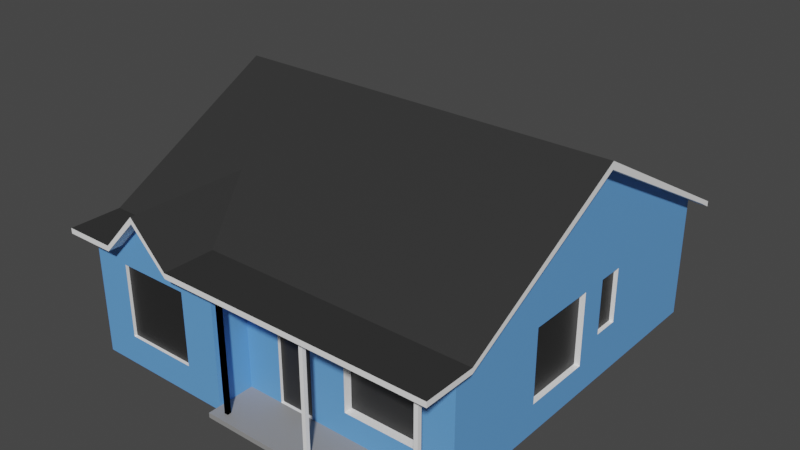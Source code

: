 # Source: House_000001.blend  (saved by Blender 2.80.75; exported with 4.5.12 LTS)
import bpy
from mathutils import Matrix  # noqa: F401  (used for matrix-valued properties, if any)

bpy.ops.wm.read_factory_settings(use_empty=True)
scene = bpy.context.scene
scene.name = 'Scene'

# ---- collections
col_collection = bpy.data.collections.new('Collection'); scene.collection.children.link(col_collection)

# ---- images (referenced by path relative to the original .blend; pixels are not part of the script)
import os
ASSET_DIR = os.environ.get("B2B_ASSET_DIR", "")  # directory of the original .blend (textures are referenced by path, not embedded)
HERE = os.path.dirname(os.path.abspath(__file__))  # packed textures are extracted next to this script under _unpacked/

def load_image(name, relpath, width, height, colorspace="sRGB"):
    """Load a texture the original file referenced (path relative to the .blend, or extracted next to this script)."""
    p = next((c for c in (os.path.join(HERE, relpath), os.path.join(ASSET_DIR, relpath)) if relpath and os.path.exists(c)), "")
    if p:
        img = bpy.data.images.load(p, check_existing=True)
        img.name = name
    else:  # same state as the original file: an image datablock whose file is absent (Cycles renders it pink)
        img = bpy.data.images.new(name, width, height)
        img.source = "FILE"
        img.filepath = "//" + (relpath or name)
    img.colorspace_settings.name = colorspace
    return img
img_house_000001 = load_image('House_000001', 'House_000001.png', 1024, 1024, 'sRGB')

# ---- materials (node trees are filled in below, after node groups)
mat_material_001 = bpy.data.materials.new('Material.001')
mat_material_002 = bpy.data.materials.new('Material.002')
mat_material_003 = bpy.data.materials.new('Material.003')
mat_material_004 = bpy.data.materials.new('Material.004')
mat_material_005 = bpy.data.materials.new('Material.005')

# ---- material node trees
mat_material_001.use_nodes = True; mat_material_001.node_tree.nodes.clear()
_N = mat_material_001.node_tree.nodes; _L = mat_material_001.node_tree.links
n0 = _N.new('ShaderNodeOutputMaterial'); n0.name = 'Material Output'; n0.location = (300, 300)
n1 = _N.new('ShaderNodeBsdfPrincipled'); n1.name = 'Principled BSDF'; n1.location = (10, 300)
n1.distribution = 'GGX'
n1.subsurface_method = 'BURLEY'
n1.inputs[0].default_value = (1.0, 1.0, 1.0, 1.0)
n1.inputs[3].default_value = 1.45
n1.inputs[27].default_value = (0.0, 0.0, 0.0, 1.0)
n1.inputs[28].default_value = 1.0
n2 = _N.new('ShaderNodeTexImage'); n2.name = 'Image Texture'; n2.location = (-269, 508)
n2.image = img_house_000001
_L.new(n1.outputs[0], n0.inputs[0])
n0.is_active_output = True
mat_material_002.use_nodes = True; mat_material_002.node_tree.nodes.clear()
_N = mat_material_002.node_tree.nodes; _L = mat_material_002.node_tree.links
n0 = _N.new('ShaderNodeOutputMaterial'); n0.name = 'Material Output'; n0.location = (300, 300)
n1 = _N.new('ShaderNodeBsdfPrincipled'); n1.name = 'Principled BSDF'; n1.location = (10, 300)
n1.distribution = 'GGX'
n1.subsurface_method = 'BURLEY'
n1.inputs[0].default_value = (0.02038, 0.02038, 0.02038, 1.0)
n1.inputs[3].default_value = 1.45
n1.inputs[27].default_value = (0.0, 0.0, 0.0, 1.0)
n1.inputs[28].default_value = 1.0
n2 = _N.new('ShaderNodeTexImage'); n2.name = 'Image Texture'; n2.location = (-269, 508)
n2.image = img_house_000001
_L.new(n1.outputs[0], n0.inputs[0])
n0.is_active_output = True
mat_material_003.use_nodes = True; mat_material_003.node_tree.nodes.clear()
_N = mat_material_003.node_tree.nodes; _L = mat_material_003.node_tree.links
n0 = _N.new('ShaderNodeOutputMaterial'); n0.name = 'Material Output'; n0.location = (300, 300)
n1 = _N.new('ShaderNodeBsdfPrincipled'); n1.name = 'Principled BSDF'; n1.location = (10, 300)
n1.distribution = 'GGX'
n1.subsurface_method = 'BURLEY'
n1.inputs[0].default_value = (0.1304, 0.3663, 0.8, 1.0)
n1.inputs[3].default_value = 1.45
n1.inputs[27].default_value = (0.0, 0.0, 0.0, 1.0)
n1.inputs[28].default_value = 1.0
n2 = _N.new('ShaderNodeTexImage'); n2.name = 'Image Texture'; n2.location = (-269, 508)
n2.image = img_house_000001
_L.new(n1.outputs[0], n0.inputs[0])
n0.is_active_output = True
mat_material_004.use_nodes = True; mat_material_004.node_tree.nodes.clear()
_N = mat_material_004.node_tree.nodes; _L = mat_material_004.node_tree.links
n0 = _N.new('ShaderNodeOutputMaterial'); n0.name = 'Material Output'; n0.location = (300, 300)
n1 = _N.new('ShaderNodeBsdfPrincipled'); n1.name = 'Principled BSDF'; n1.location = (10, 300)
n1.distribution = 'GGX'
n1.subsurface_method = 'BURLEY'
n1.inputs[0].default_value = (0.2957, 0.2957, 0.2957, 1.0)
n1.inputs[3].default_value = 1.45
n1.inputs[27].default_value = (0.0, 0.0, 0.0, 1.0)
n1.inputs[28].default_value = 1.0
n2 = _N.new('ShaderNodeTexImage'); n2.name = 'Image Texture'; n2.location = (-269, 508)
n2.image = img_house_000001
_L.new(n1.outputs[0], n0.inputs[0])
n0.is_active_output = True
mat_material_005.use_nodes = True; mat_material_005.node_tree.nodes.clear()
_N = mat_material_005.node_tree.nodes; _L = mat_material_005.node_tree.links
n0 = _N.new('ShaderNodeOutputMaterial'); n0.name = 'Material Output'; n0.location = (300, 300)
n1 = _N.new('ShaderNodeBsdfPrincipled'); n1.name = 'Principled BSDF'; n1.location = (10, 300)
n1.distribution = 'GGX'
n1.subsurface_method = 'BURLEY'
n1.inputs[0].default_value = (0.03106, 0.03106, 0.03106, 1.0)
n1.inputs[3].default_value = 1.45
n1.inputs[27].default_value = (0.0, 0.0, 0.0, 1.0)
n1.inputs[28].default_value = 1.0
n2 = _N.new('ShaderNodeTexImage'); n2.name = 'Image Texture'; n2.location = (-269, 508)
n2.image = img_house_000001
_L.new(n1.outputs[0], n0.inputs[0])
n0.is_active_output = True

# ---- world
world_world = bpy.data.worlds.new('World'); scene.world = world_world
world_world.use_nodes = True; world_world.node_tree.nodes.clear()
_N = world_world.node_tree.nodes; _L = world_world.node_tree.links
n0 = _N.new('ShaderNodeOutputWorld'); n0.name = 'World Output'; n0.location = (300, 300)
n1 = _N.new('ShaderNodeBackground'); n1.name = 'Background'; n1.location = (10, 300)
n1.inputs[0].default_value = (0.05088, 0.05088, 0.05088, 1.0)
_L.new(n1.outputs[0], n0.inputs[0])
n0.is_active_output = True
world_world.color = (0.05088, 0.05088, 0.05088)
world_world.use_sun_shadow = False
world_world.sun_shadow_jitter_overblur = 0.0

# ---- meshes
me_plane = bpy.data.meshes.new('Plane')
me_plane.from_pydata([(-0.25, -3.19, 2.0), (-1.0, -4.0, 0.0), (3.5, -3.25, 0.0), (-1.0, -3.25, 0.0), (0.5, -3.19, 2.0), (-0.25, -3.19, 0.0), (1.25, -3.25, 0.5), (2.75, -3.25, 0.0), (1.25, -3.25, 0.0), (0.5, -3.25, 0.0), (-0.25, -3.25, 0.0), (3.5, 1.463, 2.0), (1.25, -3.25, 2.0), (0.5, -3.25, 2.0), (-1.0, -3.25, 2.0), (-0.25, -3.25, 2.0), (3.5, 4.0, 2.0), (-4.0, 0.375, 2.0), (-4.0, 1.463, 2.0), (-3.25, -3.25, 2.5), (-1.75, 4.0, 2.0), (3.5, 0.375, 2.0), (-1.75, -3.25, 2.5), (-4.0, -3.25, 2.0), (2.75, 4.0, 2.0), (-3.25, 4.0, 2.0), (-3.25, -4.0, 2.0), (-4.0, 4.0, 2.0), (1.25, 4.0, 2.0), (-1.75, -4.0, 2.0), (3.5, -3.25, 2.0), (2.75, -3.25, 2.0), (3.5, 0.375, 0.5), (-3.25, -4.0, 0.5), (-1.75, -4.0, 0.5), (2.75, -3.25, 0.5), (-4.0, -4.0, -0.1), (-4.0, 4.0, -0.1), (3.5, 4.0, -0.1), (-1.0, -4.0, -0.1), (3.5, -3.25, -0.1), (-3.25, -4.0, -0.1), (-1.75, -4.0, -0.1), (3.5, 0.375, -0.1), (-4.299, 0.375, 4.5), (-1.0, -4.25, 0.0), (-1.0, -4.25, -0.1), (3.75, -3.25, 0.0), (3.75, -3.25, -0.1), (3.75, -4.25, -0.1), (3.75, -4.25, 0.0), (-4.0, -1.075, 2.0), (3.5, -1.075, 2.0), (3.5, -1.075, 0.5), (3.5, -1.075, -0.1), (0.5, -3.19, 0.0), (-2.5, -3.25, 3.296), (-2.5, -1.799, 3.296), (-4.0, -3.25, 2.391), (3.5, -3.25, 2.391), (-1.75, -4.0, 2.391), (-3.25, -4.0, 2.391), (-4.0, -4.0, 2.391), (-1.0, -3.25, 2.391), (-2.5, -4.0, 3.166), (3.785, 0.375, 4.349), (-4.0, 4.0, 2.391), (3.785, 4.259, 2.238), (3.785, 4.259, 2.347), (3.785, -4.305, 2.391), (3.785, -4.305, 2.5), (3.785, 4.0, 2.391), (3.785, -3.25, 2.391), (3.785, 0.375, 4.5), (3.5, 4.0, 2.391), (-4.0, 0.375, 4.359), (1.25, -3.078, 0.5), (1.25, -3.078, 2.0), (2.75, -3.078, 2.0), (2.75, -3.078, 0.5), (-3.25, -3.936, 0.5), (-3.25, -3.936, 2.0), (-1.75, -3.936, 0.5), (-1.75, -3.936, 2.0), (3.386, 0.375, 0.5), (3.386, 0.375, 2.0), (3.386, -1.075, 2.0), (3.386, -1.075, 0.5), (3.5, 0.9188, 2.0), (3.5, 0.9188, -0.1), (3.5, 4.0, 0.8856), (-4.0, 0.375, 0.8856), (-1.75, 4.0, 0.8856), (-4.0, -4.0, 0.8856), (2.75, 4.0, 0.8856), (-3.25, 4.0, 0.8856), (1.25, 4.0, 0.8856), (-4.0, 4.0, 0.8856), (-4.0, -3.25, 0.8856), (-4.0, 1.463, 0.8856), (3.5, 1.463, 0.8856), (-4.0, -1.075, 0.8856), (3.5, 0.9188, 0.8856), (3.415, 1.463, 2.0), (3.415, 0.9188, 2.0), (3.415, 0.9188, 0.8856), (3.415, 1.463, 0.8856), (-1.75, 3.809, 2.0), (-1.75, 3.809, 0.8856), (2.75, 3.809, 0.8856), (2.75, 3.809, 2.0), (-3.25, 3.809, 0.8856), (-3.25, 3.809, 2.0), (1.25, 3.809, 0.8856), (1.25, 3.809, 2.0), (-4.0, 2.731, 2.0), (-4.299, -3.25, 2.5), (-4.0, 2.731, 0.8856), (-3.898, -1.075, 2.0), (-3.898, 0.375, 2.0), (-3.898, 0.375, 0.8856), (-3.898, -1.075, 0.8856), (-3.898, 1.463, 2.0), (-3.898, 1.463, 0.8856), (-3.898, 2.731, 2.0), (-3.898, 2.731, 0.8856), (-4.299, 0.375, 4.359), (-4.299, -3.25, 2.391), (-1.75, -4.305, 2.5), (-1.75, -4.305, 2.391), (-3.25, -4.305, 2.391), (-3.25, -4.305, 2.5), (-4.0, -4.305, 2.391), (-4.0, -4.305, 2.5), (-2.5, -4.305, 3.296), (-4.299, -4.305, 2.391), (-4.299, -4.305, 2.5), (-2.5, -4.305, 3.166), (3.785, -3.25, 2.5), (-4.0, 4.259, 2.238), (-4.299, 4.259, 2.347), (-4.299, 4.259, 2.238), (-0.7838, -4.087, 0.0), (-0.7838, -4.087, 2.391), (-0.7838, -4.008, 0.0), (-0.7838, -4.008, 2.391), (-0.7046, -4.087, 0.0), (-0.7046, -4.087, 2.391), (-0.7046, -4.008, 0.0), (-0.7046, -4.008, 2.391), (3.5, 0.375, 4.349), (-1.0, -4.0, 2.391), (-0.7046, -4.008, 2.391), (-0.7046, -4.008, 0.0), (-0.7046, -4.087, 2.391), (-0.7046, -4.087, 0.0), (-0.7838, -4.008, 2.391), (-0.7838, -4.008, 0.0), (-0.7838, -4.087, 2.391), (-0.7838, -4.087, 0.0), (1.104, -4.087, 0.0), (1.104, -4.087, 2.391), (1.104, -4.008, 0.0), (1.104, -4.008, 2.391), (1.183, -4.087, 0.0), (1.183, -4.087, 2.391), (1.183, -4.008, 0.0), (1.183, -4.008, 2.391), (3.383, -4.087, 0.0), (3.383, -4.087, 2.391), (3.383, -4.008, 0.0), (3.383, -4.008, 2.391), (3.462, -4.087, 0.0), (3.462, -4.087, 2.391), (3.462, -4.008, 0.0), (3.462, -4.008, 2.391)], [], [(56, 134, 128, 22), (99, 18, 122, 123), (117, 115, 27, 97), (12, 31, 30, 59, 63, 14, 15, 13), (90, 94, 24, 16), (62, 132, 135, 127, 58), (99, 91, 17, 18), (108, 111, 112, 107), (5, 0, 15, 10), (127, 135, 136, 116), (57, 22, 138, 73), (116, 136, 133, 131, 19), (69, 70, 128, 129), (141, 66, 75, 126), (100, 90, 16, 11), (75, 58, 127, 126), (57, 73, 44), (70, 138, 22, 128), (19, 131, 134, 56), (19, 57, 44, 116), (24, 94, 109, 110), (95, 97, 27, 25), (29, 34, 42, 39, 1, 151, 60), (100, 11, 103, 106), (6, 35, 79, 76), (8, 7, 35, 6), (90, 100, 102, 89, 38), (93, 62, 58, 23, 98), (26, 29, 60, 64, 61), (10, 15, 14, 3), (55, 4, 0, 5), (9, 13, 4, 55), (53, 32, 84, 87), (53, 52, 30, 2, 40, 54), (1, 39, 46, 45), (10, 9, 55, 5), (47, 50, 49, 48), (63, 59, 72, 69, 129, 60, 151), (12, 6, 76, 77), (46, 49, 50, 45), (42, 34, 33, 41), (40, 48, 49, 46, 39), (42, 41, 36, 37, 38, 89, 43, 54, 40, 39), (2, 30, 31, 35, 7), (40, 2, 47, 48), (101, 98, 23, 51), (54, 43, 32, 53), (6, 12, 13, 9, 8), (33, 34, 82, 80), (68, 140, 44, 73), (62, 61, 130, 132), (20, 107, 112, 25), (56, 22, 57), (139, 66, 141), (56, 57, 19), (28, 96, 92, 20), (153, 152, 154, 155), (139, 141, 140, 68, 67), (74, 66, 139, 67, 71), (73, 138, 70, 69, 72, 65, 71, 67, 68), (44, 140, 141, 126), (17, 51, 23, 58, 75, 66, 27, 115, 18), (76, 79, 78, 77), (35, 31, 78, 79), (31, 12, 77, 78), (29, 26, 81, 83), (83, 81, 80, 82), (34, 29, 83, 82), (21, 52, 86, 85), (87, 84, 85, 86), (32, 21, 85, 84), (52, 53, 87, 86), (157, 153, 155, 159), (155, 154, 158, 159), (37, 97, 95, 92, 96, 94, 90, 38), (105, 106, 103, 104), (88, 102, 105, 104), (11, 88, 104, 103), (102, 100, 106, 105), (92, 95, 111, 108), (109, 113, 114, 110), (28, 24, 110, 114), (95, 25, 112, 111), (94, 96, 113, 109), (20, 92, 108, 107), (96, 28, 114, 113), (97, 37, 36, 93, 98, 101, 91, 99, 117), (101, 51, 118, 121), (120, 121, 118, 119), (123, 122, 124, 125), (17, 91, 120, 119), (91, 101, 121, 120), (18, 115, 124, 122), (115, 117, 125, 124), (51, 17, 119, 118), (117, 99, 123, 125), (127, 116, 44, 126), (137, 129, 128, 134), (132, 130, 131, 133), (132, 133, 136, 135), (130, 137, 134, 131), (61, 64, 137, 130), (64, 60, 129, 137), (150, 74, 71, 65), (1, 3, 14, 63, 151), (13, 15, 0, 4), (24, 28, 20, 25, 27, 66, 74, 16), (59, 150, 65, 72), (159, 158, 156, 157), (89, 102, 88, 21, 32, 43), (142, 143, 145, 144), (144, 145, 149, 148), (148, 149, 147, 146), (146, 147, 143, 142), (144, 148, 146, 142), (149, 145, 143, 147), (11, 16, 74, 150, 59, 30, 52, 21, 88), (157, 156, 152, 153), (1, 45, 50, 47, 2, 7, 8, 9, 10, 3), (26, 61, 62, 93, 36, 41, 33), (26, 33, 80, 81), (152, 156, 158, 154), (160, 161, 163, 162), (162, 163, 167, 166), (166, 167, 165, 164), (164, 165, 161, 160), (162, 166, 164, 160), (167, 163, 161, 165), (168, 169, 171, 170), (170, 171, 175, 174), (174, 175, 173, 172), (172, 173, 169, 168), (170, 174, 172, 168), (175, 171, 169, 173)])
me_plane.polygons.foreach_set('material_index', [4, 0, 2, 2, 2, 0, 2, 1, 0, 0, 4, 4, 0, 0, 2, 0, 4, 4, 4, 4, 0, 2, 2, 0, 0, 2, 2, 2, 2, 2, 1, 0, 0, 2, 0, 0, 3, 0, 0, 3, 2, 4, 4, 2, 0, 2, 2, 2, 0, 4, 0, 0, 4, 0, 4, 2, 0, 0, 0, 0, 0, 2, 1, 0, 0, 0, 1, 0, 0, 1, 0, 0, 0, 0, 2, 1, 0, 0, 0, 0, 1, 0, 0, 0, 0, 0, 2, 0, 1, 1, 0, 0, 0, 0, 0, 0, 0, 0, 0, 0, 0, 0, 0, 0, 2, 0, 2, 0, 0, 2, 0, 0, 0, 0, 0, 0, 2, 0, 3, 2, 0, 0, 0, 0, 0, 0, 0, 0, 0, 0, 0, 0, 0, 0])
_uv = me_plane.uv_layers.new(name='UVMap')
_uv.uv.foreach_set('vector', [0.9712, 0.2788, 0.9177, 0.2788, 0.9177, 0.3323, 0.9712, 0.3323, 0.9365, 0.9782, 0.9365, 0.9246, 0.9316, 0.9246, 0.9316, 0.9782, 0.9157, 0.2788, 0.8621, 0.2788, 0.8621, 0.3323, 0.9157, 0.3323, 0.1111, 0.9712, 0.0377, 0.9712, 0.001001, 0.9712, 0.001001, 0.9454, 0.2212, 0.9454, 0.2212, 0.9712, 0.1845, 0.9712, 0.1478, 0.9712, 0.9712, 0.2232, 0.9177, 0.2232, 0.9177, 0.2768, 0.9712, 0.2768, 0.9018, 0.9627, 0.9018, 0.9782, 0.8899, 0.9782, 0.8899, 0.9246, 0.9018, 0.9246, 0.9157, 0.2232, 0.8621, 0.2232, 0.8621, 0.2768, 0.9157, 0.2768, 0.8621, 0.499, 0.9712, 0.499, 0.9712, 0.4454, 0.8621, 0.4454, 0.9921, 0.3323, 0.9921, 0.2232, 0.9871, 0.2232, 0.9871, 0.3323, 0.7351, 0.2768, 0.7351, 0.2232, 0.7302, 0.2232, 0.7302, 0.2768, 0.8879, 0.2212, 0.8879, 0.001001, 0.4454, 0.001001, 0.4454, 0.2212, 0.8323, 0.501, 0.8323, 0.5546, 0.8171, 0.5546, 0.7788, 0.5546, 0.7788, 0.501, 0.9643, 0.5566, 0.9593, 0.5566, 0.9593, 0.7768, 0.9643, 0.7768, 0.8879, 0.9157, 0.8879, 0.8899, 0.6677, 0.8899, 0.6677, 0.9157, 0.9712, 0.4434, 0.9712, 0.3343, 0.9177, 0.3343, 0.9177, 0.4434, 0.4454, 0.9573, 0.6657, 0.9573, 0.6657, 0.9454, 0.4454, 0.9454, 0.6657, 0.4434, 0.6657, 0.2242, 0.5576, 0.4434, 0.6657, 0.4454, 0.6121, 0.4454, 0.6121, 0.6657, 0.6657, 0.6657, 0.7768, 0.501, 0.7232, 0.501, 0.7232, 0.5546, 0.7768, 0.5546, 0.4454, 0.8323, 0.6657, 0.8323, 0.6657, 0.7232, 0.4454, 0.7232, 0.8046, 0.3323, 0.8046, 0.2788, 0.7927, 0.2788, 0.7927, 0.3323, 0.8323, 0.4454, 0.7788, 0.4454, 0.7788, 0.499, 0.8323, 0.499, 0.9434, 0.6848, 0.9434, 0.7505, 0.9434, 0.7768, 0.8899, 0.7768, 0.8899, 0.7724, 0.8899, 0.6677, 0.9434, 0.6677, 0.7282, 0.2768, 0.7282, 0.2232, 0.7232, 0.2232, 0.7232, 0.2768, 0.4454, 0.999, 0.5546, 0.999, 0.5546, 0.9941, 0.4454, 0.9941, 0.9712, 0.1101, 0.9712, 0.001001, 0.9454, 0.001001, 0.9454, 0.1101, 0.6657, 0.8879, 0.4843, 0.8879, 0.4454, 0.8879, 0.4454, 0.8343, 0.6657, 0.8343, 0.9434, 0.7788, 0.9434, 0.8879, 0.8899, 0.8879, 0.8899, 0.8595, 0.8899, 0.7788, 0.3323, 0.9454, 0.3323, 0.999, 0.2957, 0.999, 0.2232, 0.9722, 0.2957, 0.9454, 0.9434, 0.2212, 0.9434, 0.1121, 0.8899, 0.1121, 0.8899, 0.2212, 0.8621, 0.5546, 0.9712, 0.5546, 0.9712, 0.501, 0.8621, 0.501, 0.9921, 0.4434, 0.9921, 0.3343, 0.9871, 0.3343, 0.9871, 0.4434, 0.4454, 0.9921, 0.5546, 0.9921, 0.5546, 0.9871, 0.4454, 0.9871, 0.7788, 0.8567, 0.7788, 0.7788, 0.8879, 0.7788, 0.8879, 0.8827, 0.8879, 0.8879, 0.7788, 0.8879, 0.9434, 0.9385, 0.9385, 0.9385, 0.9385, 0.9504, 0.9434, 0.9504, 0.749, 0.2768, 0.749, 0.2232, 0.7441, 0.2232, 0.7441, 0.2768, 0.7421, 0.2768, 0.7421, 0.2232, 0.7371, 0.2232, 0.7371, 0.2768, 0.2232, 0.9362, 0.2232, 0.8926, 0.2232, 0.8899, 0.4434, 0.8899, 0.4434, 0.9434, 0.3798, 0.9434, 0.3798, 0.9362, 0.9921, 0.5546, 0.9921, 0.4454, 0.9871, 0.4454, 0.9871, 0.5546, 0.4454, 0.9851, 0.6657, 0.9851, 0.6657, 0.9802, 0.4454, 0.9802, 0.9434, 0.5566, 0.9177, 0.5566, 0.9177, 0.6657, 0.9434, 0.6657, 0.001001, 0.8927, 0.001001, 0.8899, 0.2212, 0.8899, 0.2212, 0.9434, 0.1662, 0.9434, 0.4434, 0.3107, 0.4434, 0.3992, 0.4434, 0.4434, 0.001001, 0.4434, 0.001001, 0.001001, 0.1714, 0.001001, 0.2015, 0.001001, 0.2817, 0.001001, 0.402, 0.001001, 0.4434, 0.2665, 0.8621, 0.6657, 0.8621, 0.5566, 0.9157, 0.5566, 0.9157, 0.6384, 0.9157, 0.6657, 0.9504, 0.9246, 0.9454, 0.9246, 0.9454, 0.9365, 0.9504, 0.9365, 0.6677, 0.9712, 0.7768, 0.9712, 0.7768, 0.9177, 0.6677, 0.9177, 0.9712, 0.2212, 0.9712, 0.1121, 0.9454, 0.1121, 0.9454, 0.2212, 0.7788, 0.9578, 0.7788, 0.9177, 0.8879, 0.9177, 0.8879, 0.9712, 0.7788, 0.9712, 0.9851, 0.8879, 0.9851, 0.7788, 0.9802, 0.7788, 0.9802, 0.8879, 0.001001, 0.6657, 0.4434, 0.6657, 0.4434, 0.4454, 0.001001, 0.4454, 0.7907, 0.3323, 0.7907, 0.2788, 0.7788, 0.2788, 0.7788, 0.3323, 0.9712, 0.7788, 0.9593, 0.7788, 0.9593, 0.8879, 0.9712, 0.8879, 0.5546, 0.9434, 0.5546, 0.8909, 0.4464, 0.9434, 0.5566, 0.2232, 0.5566, 0.4424, 0.6647, 0.2232, 0.4454, 0.8899, 0.5536, 0.8899, 0.4454, 0.9424, 0.8879, 0.7768, 0.8879, 0.7232, 0.6677, 0.7232, 0.6677, 0.7768, 0.9851, 0.2212, 0.9851, 0.1121, 0.9802, 0.1121, 0.9802, 0.2212, 0.8715, 0.9732, 0.8879, 0.9732, 0.8879, 0.9782, 0.4454, 0.9782, 0.4454, 0.9732, 0.9737, 0.2232, 0.9851, 0.2232, 0.9851, 0.6657, 0.9732, 0.6657, 0.9732, 0.2232, 0.001001, 0.8379, 0.4176, 0.7922, 0.4215, 0.7788, 0.4434, 0.7788, 0.4396, 0.7922, 0.03149, 0.8379, 0.4134, 0.8846, 0.4434, 0.8879, 0.4215, 0.8879, 0.9712, 0.7768, 0.9712, 0.5566, 0.9663, 0.5566, 0.9663, 0.7768, 0.4434, 0.7222, 0.4434, 0.744, 0.4434, 0.7768, 0.3701, 0.7768, 0.001001, 0.7222, 0.3701, 0.6677, 0.4434, 0.6677, 0.4434, 0.6868, 0.4434, 0.7059, 0.8323, 0.3343, 0.7232, 0.3343, 0.7232, 0.4434, 0.8323, 0.4434, 0.9851, 0.1101, 0.9851, 0.001001, 0.9802, 0.001001, 0.9802, 0.1101, 0.8899, 0.9851, 0.999, 0.9851, 0.999, 0.9802, 0.8899, 0.9802, 0.9782, 0.8879, 0.9782, 0.7788, 0.9732, 0.7788, 0.9732, 0.8879, 0.7768, 0.7788, 0.6677, 0.7788, 0.6677, 0.8879, 0.7768, 0.8879, 0.7788, 0.9921, 0.8879, 0.9921, 0.8879, 0.9871, 0.7788, 0.9871, 0.9782, 0.2212, 0.9782, 0.1121, 0.9732, 0.1121, 0.9732, 0.2212, 0.8323, 0.5566, 0.7232, 0.5566, 0.7232, 0.6657, 0.8323, 0.6657, 0.5566, 0.9921, 0.6657, 0.9921, 0.6657, 0.9871, 0.5566, 0.9871, 0.9782, 0.1101, 0.9782, 0.001001, 0.9732, 0.001001, 0.9732, 0.1101, 0.9157, 0.9454, 0.9107, 0.9454, 0.9107, 0.9504, 0.9157, 0.9504, 0.8899, 0.9226, 0.999, 0.9226, 0.999, 0.9177, 0.8899, 0.9177, 0.7212, 0.2232, 0.7212, 0.6657, 0.7159, 0.6657, 0.7052, 0.6657, 0.6837, 0.6657, 0.673, 0.6657, 0.6677, 0.6657, 0.6677, 0.2232, 0.7768, 0.2232, 0.751, 0.2232, 0.751, 0.2768, 0.7768, 0.2768, 0.8184, 0.2768, 0.8184, 0.2232, 0.8135, 0.2232, 0.8135, 0.2768, 0.9038, 0.9365, 0.9296, 0.9365, 0.9296, 0.9316, 0.9038, 0.9316, 0.9038, 0.9296, 0.9296, 0.9296, 0.9296, 0.9246, 0.9038, 0.9246, 0.1121, 0.9851, 0.2212, 0.9851, 0.2212, 0.9732, 0.1121, 0.9732, 0.9157, 0.4434, 0.9157, 0.3343, 0.8621, 0.3343, 0.8621, 0.4434, 0.1121, 0.999, 0.2212, 0.999, 0.2212, 0.9871, 0.1121, 0.9871, 0.8323, 0.3323, 0.8323, 0.2788, 0.8204, 0.2788, 0.8204, 0.3323, 0.9573, 0.8879, 0.9573, 0.7788, 0.9454, 0.7788, 0.9454, 0.8879, 0.8184, 0.3323, 0.8184, 0.2788, 0.8066, 0.2788, 0.8066, 0.3323, 0.749, 0.3323, 0.749, 0.2788, 0.7371, 0.2788, 0.7371, 0.3323, 0.4454, 0.7212, 0.4454, 0.6677, 0.8879, 0.6677, 0.8879, 0.7212, 0.8464, 0.7212, 0.7261, 0.7212, 0.6459, 0.7212, 0.5858, 0.7212, 0.5156, 0.7212, 0.8115, 0.2768, 0.8115, 0.2232, 0.8066, 0.2232, 0.8066, 0.2768, 0.9434, 0.1101, 0.9434, 0.001001, 0.8899, 0.001001, 0.8899, 0.1101, 0.7768, 0.4454, 0.7232, 0.4454, 0.7232, 0.499, 0.7768, 0.499, 0.8323, 0.2768, 0.8323, 0.2232, 0.8274, 0.2232, 0.8274, 0.2768, 0.6677, 0.9921, 0.7768, 0.9921, 0.7768, 0.9871, 0.6677, 0.9871, 0.8254, 0.2768, 0.8254, 0.2232, 0.8204, 0.2232, 0.8204, 0.2768, 0.7907, 0.2768, 0.7907, 0.2232, 0.7857, 0.2232, 0.7857, 0.2768, 0.9782, 0.7768, 0.9782, 0.6677, 0.9732, 0.6677, 0.9732, 0.7768, 0.7837, 0.2768, 0.7837, 0.2232, 0.7788, 0.2232, 0.7788, 0.2768, 0.8879, 0.9851, 0.8879, 0.9802, 0.6677, 0.9802, 0.6677, 0.9851, 0.8046, 0.2768, 0.8046, 0.2232, 0.7996, 0.2232, 0.7996, 0.2768, 0.7976, 0.2768, 0.7976, 0.2232, 0.7927, 0.2232, 0.7927, 0.2768, 0.9434, 0.9246, 0.9385, 0.9246, 0.9385, 0.9365, 0.9434, 0.9365, 0.7629, 0.3323, 0.7629, 0.2788, 0.7579, 0.2788, 0.7579, 0.3323, 0.7351, 0.3323, 0.7351, 0.2788, 0.7232, 0.2788, 0.7232, 0.3323, 0.7768, 0.3323, 0.7768, 0.2788, 0.7649, 0.2788, 0.7649, 0.3323, 0.9573, 0.7768, 0.9573, 0.5566, 0.9454, 0.5566, 0.9454, 0.7768, 0.3343, 0.999, 0.3343, 0.9454, 0.4256, 0.9454, 0.4434, 0.9454, 0.4434, 0.999, 0.7559, 0.3323, 0.7559, 0.2788, 0.751, 0.2788, 0.751, 0.3323, 0.8369, 0.2232, 0.8421, 0.2232, 0.8524, 0.2232, 0.8575, 0.2232, 0.8601, 0.2232, 0.8601, 0.6657, 0.8343, 0.6657, 0.8343, 0.2232, 0.4454, 0.9712, 0.6657, 0.9712, 0.6657, 0.9593, 0.4454, 0.9593, 0.9851, 0.7768, 0.9851, 0.6677, 0.9802, 0.6677, 0.9802, 0.7768, 0.001001, 0.999, 0.001001, 0.9869, 0.001001, 0.9732, 0.1101, 0.9732, 0.1101, 0.9916, 0.1101, 0.999, 0.9921, 0.1101, 0.9921, 0.001001, 0.9871, 0.001001, 0.9871, 0.1101, 0.5566, 0.999, 0.6657, 0.999, 0.6657, 0.9941, 0.5566, 0.9941, 0.9921, 0.2212, 0.9921, 0.1121, 0.9871, 0.1121, 0.9871, 0.2212, 0.6677, 0.999, 0.7768, 0.999, 0.7768, 0.9941, 0.6677, 0.9941, 0.9087, 0.9454, 0.9038, 0.9454, 0.9038, 0.9504, 0.9087, 0.9504, 0.9157, 0.9385, 0.9107, 0.9385, 0.9107, 0.9434, 0.9157, 0.9434, 0.5546, 0.5108, 0.5546, 0.6657, 0.5364, 0.6657, 0.4454, 0.4444, 0.5364, 0.2232, 0.5546, 0.2232, 0.5546, 0.356, 0.5546, 0.4444, 0.5546, 0.4776, 0.7788, 0.999, 0.8879, 0.999, 0.8879, 0.9941, 0.7788, 0.9941, 0.6101, 0.6106, 0.6101, 0.6657, 0.5566, 0.6657, 0.5566, 0.4454, 0.5594, 0.4454, 0.5678, 0.4454, 0.5847, 0.4454, 0.5932, 0.4454, 0.6017, 0.4454, 0.6101, 0.4454, 0.5566, 0.8983, 0.5566, 0.8899, 0.6657, 0.8899, 0.6657, 0.9223, 0.6657, 0.9434, 0.5566, 0.9434, 0.5566, 0.9305, 0.9921, 0.6657, 0.9921, 0.5566, 0.9871, 0.5566, 0.9871, 0.6657, 0.9087, 0.9385, 0.9038, 0.9385, 0.9038, 0.9434, 0.9087, 0.9434, 0.8899, 0.8948, 0.999, 0.8948, 0.999, 0.8899, 0.8899, 0.8899, 0.9921, 0.7768, 0.9921, 0.6677, 0.9871, 0.6677, 0.9871, 0.7768, 0.8899, 0.9018, 0.999, 0.9018, 0.999, 0.8968, 0.8899, 0.8968, 0.9921, 0.8879, 0.9921, 0.7788, 0.9871, 0.7788, 0.9871, 0.8879, 0.9296, 0.9454, 0.9246, 0.9454, 0.9246, 0.9504, 0.9296, 0.9504, 0.9226, 0.9454, 0.9177, 0.9454, 0.9177, 0.9504, 0.9226, 0.9504, 0.8899, 0.9087, 0.999, 0.9087, 0.999, 0.9038, 0.8899, 0.9038, 0.999, 0.1101, 0.999, 0.001001, 0.9941, 0.001001, 0.9941, 0.1101, 0.8899, 0.9157, 0.999, 0.9157, 0.999, 0.9107, 0.8899, 0.9107, 0.999, 0.2212, 0.999, 0.1121, 0.9941, 0.1121, 0.9941, 0.2212, 0.9296, 0.9385, 0.9246, 0.9385, 0.9246, 0.9434, 0.9296, 0.9434, 0.9226, 0.9385, 0.9177, 0.9385, 0.9177, 0.9434, 0.9226, 0.9434])
me_plane.materials.append(mat_material_001)
me_plane.materials.append(mat_material_002)
me_plane.materials.append(mat_material_003)
me_plane.materials.append(mat_material_004)
me_plane.materials.append(mat_material_005)
me_plane.use_remesh_preserve_volume = False
me_plane.use_remesh_preserve_attributes = False
me_plane.use_mirror_vertex_groups = False
me_plane.update()

# ---- objects
ob_plane = bpy.data.objects.new('Plane', me_plane)

# ---- transforms, parenting, visibility, modifiers, constraints
ob_plane.location = (0.0, 0.0, 0.0)
ob_plane.lineart.crease_threshold = 0.0

# ---- collection membership
col_collection.objects.link(ob_plane)

# ---- scene / render settings (as saved in the file)
scene.frame_start = 1; scene.frame_end = 10000; scene.frame_set(0)
scene.render.engine = 'CYCLES'
scene.render.image_settings.file_format = 'FFMPEG'
scene.render.image_settings.color_mode = 'RGB'
scene.render.image_settings.compression = 0
scene.render.fps = 3
scene.render.fps_base = 0.1
scene.cycles.shading_system = True
scene.cycles.use_denoising = False
scene.cycles.samples = 512
scene.cycles.sampling_pattern = 'TABULATED_SOBOL'
scene.cycles.light_sampling_threshold = 0.001
scene.cycles.use_adaptive_sampling = False
scene.cycles.use_light_tree = False
scene.cycles.min_light_bounces = 2
scene.cycles.min_transparent_bounces = 3
scene.cycles.max_bounces = 24
scene.cycles.diffuse_bounces = 8
scene.cycles.glossy_bounces = 8
scene.cycles.transmission_bounces = 24
scene.cycles.volume_bounces = 2
scene.cycles.transparent_max_bounces = 16
scene.view_settings.view_transform = 'Filmic'
bpy.context.view_layer.update()

# ---- added for rendering (the .blend has no active camera and no usable light): camera, sun
cam_auto = bpy.data.cameras.new('AutoCamera')
cam_auto.lens = 50.0
cam_auto.sensor_width = 36.0
cam_auto.clip_end = 1000.0
ob_auto_camera = bpy.data.objects.new('AutoCamera', cam_auto)
scene.collection.objects.link(ob_auto_camera)
ob_auto_camera.location = (11.441, -14.0602, 11.5583)
ob_auto_camera.rotation_euler = (1.09748, -7.21219e-08, 0.694738)
scene.camera = ob_auto_camera
light_auto_sun = bpy.data.lights.new('AutoSun', 'SUN')
light_auto_sun.energy = 3.0
light_auto_sun.angle = 0.0523599
ob_auto_sun = bpy.data.objects.new('AutoSun', light_auto_sun)
scene.collection.objects.link(ob_auto_sun)
ob_auto_sun.rotation_euler = (0.872665, 0.174533, 0.523599)
bpy.context.view_layer.update()
